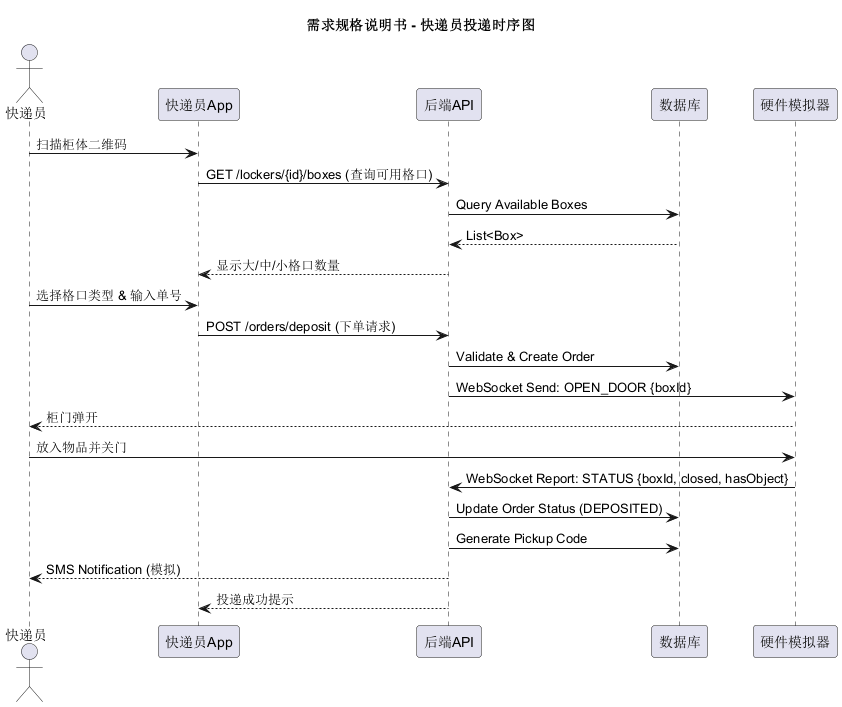

The diagram above was rendered by PlantUML. Its source (embedded in the PNG):
@startuml

title 需求规格说明书 - 快递员投递时序图

actor "快递员" as Courier
participant "快递员App" as App
participant "后端API" as API
participant "数据库" as DB
participant "硬件模拟器" as HW

Courier->App: 扫描柜体二维码
App->API: GET /lockers/{id}/boxes (查询可用格口)
API->DB: Query Available Boxes
DB-->API: List<Box>
API-->App: 显示大/中/小格口数量
    
Courier->App: 选择格口类型 & 输入单号
App->API: POST /orders/deposit (下单请求)
API->DB: Validate & Create Order
API->HW: WebSocket Send: OPEN_DOOR {boxId}
    
HW-->Courier: 柜门弹开
Courier->HW: 放入物品并关门
HW->API: WebSocket Report: STATUS {boxId, closed, hasObject}
    
API->DB: Update Order Status (DEPOSITED)
API->DB: Generate Pickup Code
API-->Courier: SMS Notification (模拟)
API-->App: 投递成功提示

@enduml